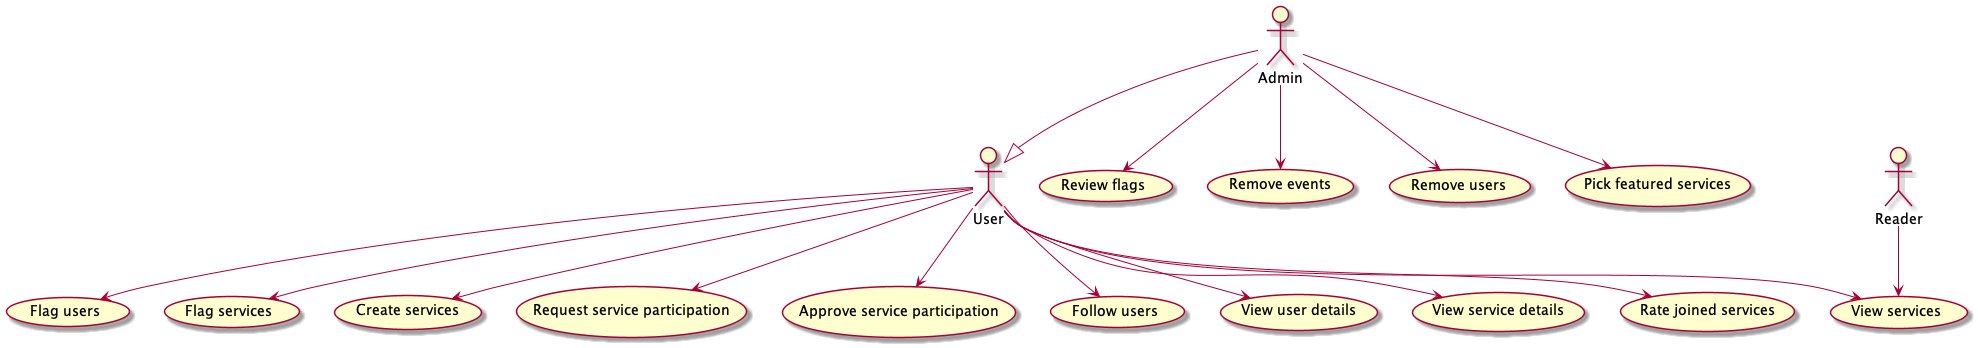

The diagram above was rendered by PlantUML. Its source (embedded in the PNG):
@startuml UseCase


User <|-up- Admin
Admin --> (Review flags)
Admin --> (Remove events)
Admin --> (Remove users)
Admin --> (Pick featured services)
User --> (Flag users)
User --> (Flag services)
User --> (Create services)
User --> (Request service participation)
User --> (Approve service participation)
User --> (Follow users)
User --> (View user details)
User --> (View services)
User --> (View service details)
User --> (Rate joined services)
Reader --> (View services)

@enduml